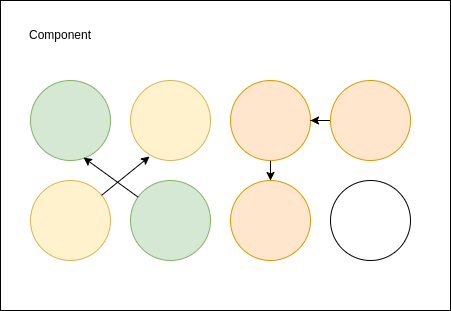

The diagram above was exported from draw.io. Its source (the exported page's mxGraphModel, read from the mxfile embedded in the PNG):
<mxGraphModel dx="1434" dy="806" grid="1" gridSize="10" guides="1" tooltips="1" connect="1" arrows="1" fold="1" page="1" pageScale="1" pageWidth="850" pageHeight="1100" math="0" shadow="0">
  <root>
    <mxCell id="0" />
    <mxCell id="1" parent="0" />
    <mxCell id="zlszoiynEtR9qnVBFxtv-1" value="" style="rounded=0;whiteSpace=wrap;html=1;" vertex="1" parent="1">
      <mxGeometry x="240" y="220" width="450" height="310" as="geometry" />
    </mxCell>
    <mxCell id="zlszoiynEtR9qnVBFxtv-2" value="" style="ellipse;whiteSpace=wrap;html=1;aspect=fixed;fillColor=#d5e8d4;strokeColor=#82b366;" vertex="1" parent="1">
      <mxGeometry x="270" y="300" width="80" height="80" as="geometry" />
    </mxCell>
    <mxCell id="zlszoiynEtR9qnVBFxtv-3" value="" style="ellipse;whiteSpace=wrap;html=1;aspect=fixed;fillColor=#fff2cc;strokeColor=#d6b656;" vertex="1" parent="1">
      <mxGeometry x="370" y="300" width="80" height="80" as="geometry" />
    </mxCell>
    <mxCell id="zlszoiynEtR9qnVBFxtv-12" style="edgeStyle=orthogonalEdgeStyle;rounded=0;orthogonalLoop=1;jettySize=auto;html=1;" edge="1" parent="1" source="zlszoiynEtR9qnVBFxtv-4" target="zlszoiynEtR9qnVBFxtv-8">
      <mxGeometry relative="1" as="geometry" />
    </mxCell>
    <mxCell id="zlszoiynEtR9qnVBFxtv-4" value="" style="ellipse;whiteSpace=wrap;html=1;aspect=fixed;fillColor=#ffe6cc;strokeColor=#d79b00;" vertex="1" parent="1">
      <mxGeometry x="470" y="300" width="80" height="80" as="geometry" />
    </mxCell>
    <mxCell id="zlszoiynEtR9qnVBFxtv-13" style="edgeStyle=orthogonalEdgeStyle;rounded=0;orthogonalLoop=1;jettySize=auto;html=1;" edge="1" parent="1" source="zlszoiynEtR9qnVBFxtv-5" target="zlszoiynEtR9qnVBFxtv-4">
      <mxGeometry relative="1" as="geometry" />
    </mxCell>
    <mxCell id="zlszoiynEtR9qnVBFxtv-5" value="" style="ellipse;whiteSpace=wrap;html=1;aspect=fixed;fillColor=#ffe6cc;strokeColor=#d79b00;" vertex="1" parent="1">
      <mxGeometry x="570" y="300" width="80" height="80" as="geometry" />
    </mxCell>
    <mxCell id="zlszoiynEtR9qnVBFxtv-6" value="" style="ellipse;whiteSpace=wrap;html=1;aspect=fixed;fillColor=#fff2cc;strokeColor=#d6b656;" vertex="1" parent="1">
      <mxGeometry x="270" y="400" width="80" height="80" as="geometry" />
    </mxCell>
    <mxCell id="zlszoiynEtR9qnVBFxtv-7" value="" style="ellipse;whiteSpace=wrap;html=1;aspect=fixed;fillColor=#d5e8d4;strokeColor=#82b366;" vertex="1" parent="1">
      <mxGeometry x="370" y="400" width="80" height="80" as="geometry" />
    </mxCell>
    <mxCell id="zlszoiynEtR9qnVBFxtv-8" value="" style="ellipse;whiteSpace=wrap;html=1;aspect=fixed;fillColor=#ffe6cc;strokeColor=#d79b00;" vertex="1" parent="1">
      <mxGeometry x="470" y="400" width="80" height="80" as="geometry" />
    </mxCell>
    <mxCell id="zlszoiynEtR9qnVBFxtv-9" value="" style="ellipse;whiteSpace=wrap;html=1;aspect=fixed;" vertex="1" parent="1">
      <mxGeometry x="570" y="400" width="80" height="80" as="geometry" />
    </mxCell>
    <mxCell id="zlszoiynEtR9qnVBFxtv-10" value="" style="endArrow=classic;html=1;rounded=0;entryX=0.238;entryY=0.95;entryDx=0;entryDy=0;entryPerimeter=0;" edge="1" parent="1" source="zlszoiynEtR9qnVBFxtv-6" target="zlszoiynEtR9qnVBFxtv-3">
      <mxGeometry width="50" height="50" relative="1" as="geometry">
        <mxPoint x="400" y="440" as="sourcePoint" />
        <mxPoint x="450" y="390" as="targetPoint" />
      </mxGeometry>
    </mxCell>
    <mxCell id="zlszoiynEtR9qnVBFxtv-11" value="" style="endArrow=classic;html=1;rounded=0;entryX=0.663;entryY=0.963;entryDx=0;entryDy=0;entryPerimeter=0;" edge="1" parent="1" source="zlszoiynEtR9qnVBFxtv-7" target="zlszoiynEtR9qnVBFxtv-2">
      <mxGeometry width="50" height="50" relative="1" as="geometry">
        <mxPoint x="360" y="432" as="sourcePoint" />
        <mxPoint x="399" y="386" as="targetPoint" />
      </mxGeometry>
    </mxCell>
    <mxCell id="zlszoiynEtR9qnVBFxtv-15" value="Component" style="text;html=1;strokeColor=none;fillColor=none;align=center;verticalAlign=middle;whiteSpace=wrap;rounded=0;" vertex="1" parent="1">
      <mxGeometry x="270" y="240" width="60" height="30" as="geometry" />
    </mxCell>
  </root>
</mxGraphModel>